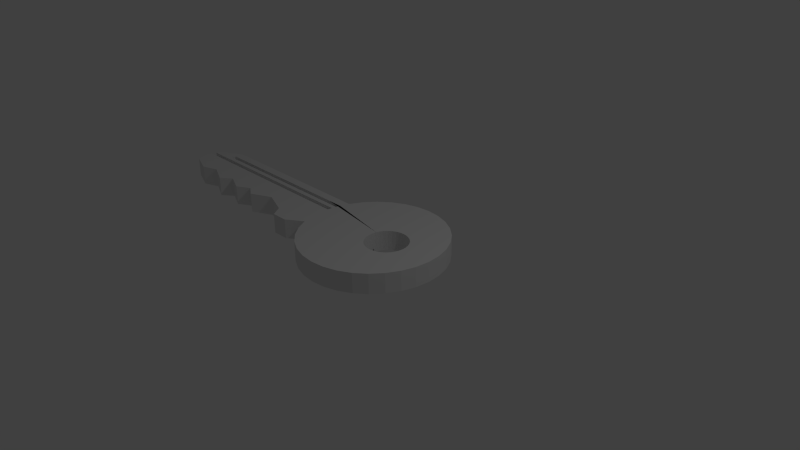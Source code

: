 # Source: key.blend  (saved by Blender 2.79.0; exported with 4.5.12 LTS)
import bpy
from mathutils import Matrix  # noqa: F401  (used for matrix-valued properties, if any)

bpy.ops.wm.read_factory_settings(use_empty=True)
scene = bpy.context.scene
scene.name = 'Scene'

# ---- collections
col_collection_1 = bpy.data.collections.new('Collection 1'); scene.collection.children.link(col_collection_1)

# ---- world
world_world = bpy.data.worlds.new('World'); scene.world = world_world
world_world.color = (0.05088, 0.05088, 0.05088)
world_world.use_sun_shadow = False
world_world.sun_shadow_jitter_overblur = 0.0
world_world.cycles.sampling_method = 'NONE'
world_world.cycles.sample_map_resolution = 256

# ---- cameras
cam_camera = bpy.data.cameras.new('Camera')
cam_camera.clip_end = 100.0
cam_camera.lens = 35.0
cam_camera.sensor_width = 32.0
cam_camera.sensor_height = 18.0
cam_camera.ortho_scale = 7.314
cam_camera.dof.focus_distance = 0.0
cam_camera.dof.aperture_fstop = 128.0

# ---- lights
light_lamp = bpy.data.lights.new('Lamp', 'POINT')
light_lamp.transmission_factor = 0.0
light_lamp.cutoff_distance = 30.0
light_lamp.energy = 100.0
light_lamp.shadow_buffer_clip_start = 1.001
light_lamp.shadow_soft_size = 0.1
light_lamp.shadow_maximum_resolution = 0.006
light_lamp.use_absolute_resolution = True
light_lamp.cycles.use_multiple_importance_sampling = False

# ---- meshes
me_circle = bpy.data.meshes.new('Circle')
me_circle.from_pydata([(0.0, 1.0, 0.0), (-0.1951, 0.9808, 0.0), (-0.3827, 0.9239, 0.0), (-0.5556, 0.8315, 0.0), (-0.7071, 0.7071, 0.0), (-0.8315, 0.5556, 0.0), (-0.9239, 0.3827, 0.0), (-0.9239, -0.3827, 0.0), (-0.8315, -0.5556, 0.0), (-0.7071, -0.7071, 0.0), (-0.5556, -0.8315, 0.0), (-0.3827, -0.9239, 0.0), (-0.1951, -0.9808, 0.0), (3.258e-07, -1.0, 0.0), (0.1951, -0.9808, 0.0), (0.3827, -0.9239, 0.0), (0.5556, -0.8315, 0.0), (0.7071, -0.7071, 0.0), (0.8315, -0.5556, 0.0), (0.9239, -0.3827, 0.0), (0.9808, -0.1951, 0.0), (1.0, 9.656e-07, 0.0), (0.9808, 0.1951, 0.0), (0.9239, 0.3827, 0.0), (0.8315, 0.5556, 0.0), (0.7071, 0.7071, 0.0), (0.5556, 0.8315, 0.0), (0.3827, 0.9239, 0.0), (0.1951, 0.9808, 0.0), (0.2537, 0.292, 0.0), (0.1968, 0.2864, 0.0), (0.142, 0.2698, 0.0), (0.09151, 0.2428, 0.0), (0.04727, 0.2065, 0.0), (0.01096, 0.1622, 0.0), (-0.01603, 0.1117, 0.0), (-0.03264, 0.05696, 0.0), (-0.03825, 2.238e-07, 0.0), (-0.03264, -0.05696, 0.0), (-0.01603, -0.1117, 0.0), (0.01096, -0.1622, 0.0), (0.04727, -0.2065, 0.0), (0.09151, -0.2428, 0.0), (0.142, -0.2698, 0.0), (0.1968, -0.2864, 0.0), (0.2537, -0.292, 0.0), (0.3107, -0.2864, 0.0), (0.3655, -0.2698, 0.0), (0.4159, -0.2428, 0.0), (0.4602, -0.2065, 0.0), (0.4965, -0.1622, 0.0), (0.5235, -0.1117, 0.0), (0.5401, -0.05696, 0.0), (0.5457, 4.837e-07, 0.0), (0.5401, 0.05696, 0.0), (0.5235, 0.1117, 0.0), (0.4965, 0.1622, 0.0), (0.4602, 0.2065, 0.0), (0.4159, 0.2428, 0.0), (0.3655, 0.2698, 0.0), (0.3107, 0.2864, 0.0), (-3.638, 0.3072, 0.0), (-3.814, 0.1951, 0.0), (-3.886, 7.55e-08, 0.0), (-3.818, -0.1951, 0.0), (-3.49, 0.3827, 0.0), (-1.157, -0.5376, 0.0), (-1.39, -0.5402, 0.0), (-1.493, -0.3827, 0.0), (-1.857, -0.2411, 0.0), (-2.161, -0.3827, 0.0), (-2.323, -0.2742, 0.0), (-2.519, -0.3827, 0.0), (-2.79, -0.26, 0.0), (-2.948, -0.3827, 0.0), (-3.256, -0.2411, 0.0), (-3.49, -0.3216, 0.0), (0.0, 1.0, 0.2772), (-0.1951, 0.9808, 0.2772), (-0.3827, 0.9239, 0.2772), (-0.5556, 0.8315, 0.2772), (-0.7071, 0.7071, 0.2772), (-0.8315, 0.5556, 0.2772), (-0.9239, 0.3827, 0.2772), (-0.9808, 0.1951, 0.2772), (-0.9239, -0.3827, 0.2772), (-0.8315, -0.5556, 0.2772), (-0.7071, -0.7071, 0.2772), (-0.5556, -0.8315, 0.2772), (-0.3827, -0.9239, 0.2772), (-0.1951, -0.9808, 0.2772), (3.258e-07, -1.0, 0.2772), (0.1951, -0.9808, 0.2772), (0.3827, -0.9239, 0.2772), (0.5556, -0.8315, 0.2772), (0.7071, -0.7071, 0.2772), (0.8315, -0.5556, 0.2772), (0.9239, -0.3827, 0.2772), (0.9808, -0.1951, 0.2772), (1.0, 9.656e-07, 0.2772), (0.9808, 0.1951, 0.2772), (0.9239, 0.3827, 0.2772), (0.8315, 0.5556, 0.2772), (0.7071, 0.7071, 0.2772), (0.5556, 0.8315, 0.2772), (0.3827, 0.9239, 0.2772), (0.1951, 0.9808, 0.2772), (0.2537, 0.292, 0.2772), (0.1968, 0.2864, 0.2772), (0.142, 0.2698, 0.2772), (0.09151, 0.2428, 0.2772), (0.04727, 0.2065, 0.2772), (0.01096, 0.1622, 0.2772), (-0.01603, 0.1117, 0.2772), (-0.03264, 0.05696, 0.2772), (-0.03825, 2.238e-07, 0.2772), (-0.03264, -0.05696, 0.2772), (-0.01603, -0.1117, 0.2772), (0.01096, -0.1622, 0.2772), (0.04727, -0.2065, 0.2772), (0.09151, -0.2428, 0.2772), (0.142, -0.2698, 0.2772), (0.1968, -0.2864, 0.2772), (0.2537, -0.292, 0.2772), (0.3107, -0.2864, 0.2772), (0.3655, -0.2698, 0.2772), (0.4159, -0.2428, 0.2772), (0.4602, -0.2065, 0.2772), (0.4965, -0.1622, 0.2772), (0.5235, -0.1117, 0.2772), (0.5401, -0.05696, 0.2772), (0.5457, 4.837e-07, 0.2772), (0.5401, 0.05696, 0.2772), (0.5235, 0.1117, 0.2772), (0.4965, 0.1622, 0.2772), (0.4602, 0.2065, 0.2772), (0.4159, 0.2428, 0.2772), (0.3655, 0.2698, 0.2772), (0.3107, 0.2864, 0.2772), (-3.638, 0.3072, 0.2772), (-3.814, 0.1951, 0.2772), (-3.886, 7.55e-08, 0.2772), (-3.818, -0.1951, 0.2772), (-3.494, 0.1951, 0.2772), (-3.49, 0.3827, 0.2772), (-1.157, -0.5376, 0.2772), (-1.39, -0.5402, 0.2772), (-1.493, -0.3827, 0.2772), (-1.857, -0.2411, 0.2772), (-2.161, -0.3827, 0.2772), (-2.323, -0.2742, 0.2772), (-2.519, -0.3827, 0.2772), (-2.79, -0.26, 0.2772), (-2.948, -0.3827, 0.2772), (-3.256, -0.2411, 0.2772), (-3.49, -0.3216, 0.2772), (-0.03638, 0.01899, 0.0), (-0.03451, 0.03797, 0.0), (-3.862, 0.06503, 0.0), (-3.838, 0.1301, 0.0), (-1.215, 0.1301, 0.0), (-0.9936, 0.06503, 0.2772), (-0.03638, 0.01899, 0.2772), (-0.03451, 0.03797, 0.2772), (-3.862, 0.06503, 0.2772), (-3.838, 0.1301, 0.2772), (-0.9872, 0.1301, 0.0), (-0.9872, 0.1301, 0.2772), (-0.9872, 0.1301, 0.0497), (-0.03638, 0.01899, 0.0497), (-0.03451, 0.03797, 0.0497), (-3.862, 0.06503, 0.0497), (-3.838, 0.1301, 0.0497), (-0.9936, 0.06503, 0.2275), (-0.9872, 0.1301, 0.2275), (-3.862, 0.06503, 0.2275), (-3.838, 0.1301, 0.2275), (-0.9618, 0.2576, 0.2772), (-0.0271, 0.07522, 0.2772), (-0.02156, 0.09348, 0.2772), (-1.192, 0.2576, 0.2772), (-3.493, 0.2576, 0.2772), (-0.9808, 0.1951, 0.2229), (-3.494, 0.1951, 0.2229), (-0.9618, 0.2576, 0.2229), (-3.493, 0.2576, 0.2229)], [], [(163, 170, 157), (172, 168, 170, 169, 171), (163, 114, 178, 177, 84, 143, 181, 180, 179, 113, 112, 111, 81, 82, 83, 144, 139, 140, 165, 167, 161, 162), (177, 178, 179, 180), (177, 184, 182, 84), (84, 182, 183, 143), (49, 127, 128, 50), (73, 152, 153, 74), (24, 102, 101, 23), (1, 78, 77, 0), (50, 128, 129, 51), (74, 153, 154, 75), (25, 103, 102, 24), (2, 79, 78, 1), (51, 129, 130, 52), (75, 154, 155, 76), (26, 104, 103, 25), (3, 80, 79, 2), (52, 130, 131, 53), (27, 105, 104, 26), (4, 81, 80, 3), (53, 131, 132, 54), (28, 106, 105, 27), (5, 82, 81, 4), (54, 132, 133, 55), (0, 77, 106, 28), (6, 83, 82, 5), (55, 133, 134, 56), (29, 107, 108, 30), (56, 134, 135, 57), (30, 108, 109, 31), (61, 139, 144, 65), (57, 135, 136, 58), (31, 109, 110, 32), (167, 165, 176, 174), (58, 136, 137, 59), (32, 110, 111, 33), (59, 137, 138, 60), (33, 111, 112, 34), (8, 86, 85, 7), (60, 138, 107, 29), (34, 112, 113, 35), (9, 87, 86, 8), (65, 144, 83, 6), (10, 88, 87, 9), (156, 162, 115, 37), (11, 89, 88, 10), (37, 115, 116, 38), (12, 90, 89, 11), (38, 116, 117, 39), (13, 91, 90, 12), (39, 117, 118, 40), (14, 92, 91, 13), (40, 118, 119, 41), (15, 93, 92, 14), (41, 119, 120, 42), (7, 85, 145, 66), (16, 94, 93, 15), (159, 165, 140, 62), (42, 120, 121, 43), (66, 145, 146, 67), (17, 95, 94, 16), (64, 142, 141, 63), (43, 121, 122, 44), (67, 146, 147, 68), (18, 96, 95, 17), (44, 122, 123, 45), (68, 147, 148, 69), (19, 97, 96, 18), (45, 123, 124, 46), (69, 148, 149, 70), (20, 98, 97, 19), (46, 124, 125, 47), (70, 149, 150, 71), (21, 99, 98, 20), (47, 125, 126, 48), (71, 150, 151, 72), (22, 100, 99, 21), (165, 159, 172, 176), (48, 126, 127, 49), (72, 151, 152, 73), (23, 101, 100, 22), (63, 141, 164, 158), (36, 114, 163, 157), (153, 152, 151, 150, 149, 148, 147, 146, 145, 85, 86, 87, 88, 89, 90, 91, 92, 93, 94, 95, 96, 97, 98, 99, 100, 101, 102, 103, 104, 105, 106, 77, 78, 79, 80, 81, 111, 110, 109, 108, 107, 138, 137, 136, 135, 134, 133, 132, 131, 130, 129, 128, 127, 126, 125, 124, 123, 122, 121, 120, 119, 118, 117, 116, 115, 162, 161, 164, 141, 142, 155, 154), (35, 113, 179, 178, 114, 36), (181, 185, 184, 177, 180), (171, 175, 176, 172), (64, 76, 155, 142), (175, 173, 174, 176), (157, 170, 168, 166), (160, 166, 168, 172, 159), (162, 169, 170, 163), (156, 158, 164, 161, 173, 175, 171, 169, 162), (62, 140, 139, 61), (167, 174, 173, 161), (183, 182, 184, 185), (157, 166, 160), (143, 183, 185, 181), (58, 59, 60, 29, 30, 31, 32, 33, 34, 35, 36, 157, 160, 159, 62, 61, 65, 6, 5, 4, 3, 2, 1, 0, 28, 27, 26, 25, 24, 23, 22, 21, 20, 19, 18, 17, 16, 15, 14, 13, 12, 11, 10, 9, 8, 7, 66, 67, 68, 69, 70, 71, 72, 73, 74, 75, 76, 64, 63, 158, 156, 37, 38, 39, 40, 41, 42, 43, 44, 45, 46, 47, 48, 49, 50, 51, 52, 53, 54, 55, 56, 57)])
_uv = me_circle.uv_layers.new(name='UVMap')
_uv.uv.foreach_set('vector', [0.8127, 0.7278, 0.856, 0.7278, 0.8654, 0.7278, 0.9773, 0.7278, 0.9708, 0.1825, 0.9861, 0.0, 0.9897, 0.000314, 0.9897, 0.7322, 0.5643, 0.721, 0.5607, 0.7207, 0.5571, 0.721, 0.5579, 0.5388, 0.5703, 0.5376, 0.664, 0.06606, 0.6523, 0.06401, 0.5665, 0.4957, 0.5534, 0.7214, 0.5498, 0.7217, 0.5394, 0.7249, 0.5298, 0.73, 0.4647, 0.5697, 0.4975, 0.5521, 0.5332, 0.5412, 0.6289, 0.05991, 0.6484, 0.03491, 0.6759, 0.006087, 0.6889, 0.004058, 0.5826, 0.5389, 0.595, 0.5401, 0.5679, 0.7214, 0.92, 0.6279, 0.9268, 0.4459, 0.9232, 0.4454, 0.9268, 0.6714, 0.4005, 0.9202, 0.4108, 0.9202, 0.4108, 0.9321, 0.4005, 0.9321, 0.9897, 0.0, 1.0, 1.14e-08, 1.0, 0.48, 0.9897, 0.48, 0.05267, 0.9992, 1.699e-08, 0.9992, 0.0, 0.991, 0.05267, 0.991, 0.9708, 0.1969, 0.9181, 0.1969, 0.9181, 0.1671, 0.9708, 0.1671, 0.9181, 0.796, 0.8654, 0.796, 0.8654, 0.7632, 0.9181, 0.7632, 0.7601, 0.8309, 0.8127, 0.8309, 0.8127, 0.8684, 0.7601, 0.8684, 0.05267, 0.991, 0.0, 0.991, 0.0, 0.9815, 0.05267, 0.9815, 0.9708, 0.1671, 0.9181, 0.1671, 0.9181, 0.1076, 0.9708, 0.1076, 0.9181, 0.8246, 0.8654, 0.8246, 0.8654, 0.796, 0.9181, 0.796, 0.7601, 0.7944, 0.8127, 0.7944, 0.8127, 0.8309, 0.7601, 0.8309, 0.05267, 0.9815, 0.0, 0.9815, 0.0, 0.9711, 0.05267, 0.9711, 0.9708, 0.1076, 0.9181, 0.1076, 0.9181, 0.0632, 0.9708, 0.0632, 0.7601, 0.9725, 0.8127, 0.9725, 0.8127, 1.0, 0.7601, 1.0, 0.7601, 0.7603, 0.8127, 0.7603, 0.8127, 0.7944, 0.7601, 0.7944, 0.05267, 0.9711, 0.0, 0.9711, 0.0, 0.9602, 0.05267, 0.9602, 0.7601, 0.9406, 0.8127, 0.9406, 0.8127, 0.9725, 0.7601, 0.9725, 0.7601, 0.7299, 0.8127, 0.7299, 0.8127, 0.7603, 0.7601, 0.7603, 0.05267, 0.9602, 0.0, 0.9602, 0.0, 0.9493, 0.05267, 0.9493, 0.7601, 0.9054, 0.8127, 0.9054, 0.8127, 0.9406, 0.7601, 0.9406, 0.2107, 0.9484, 0.158, 0.9484, 0.158, 0.9202, 0.2107, 0.9202, 0.05267, 0.9493, 0.0, 0.9493, 0.0, 0.9387, 0.05267, 0.9387, 0.7601, 0.8684, 0.8127, 0.8684, 0.8127, 0.9054, 0.7601, 0.9054, 0.2107, 0.9809, 0.158, 0.9809, 0.158, 0.9484, 0.2107, 0.9484, 0.05267, 0.9387, 0.0, 0.9387, 0.0, 0.9289, 0.05267, 0.9289, 0.9181, 0.9526, 0.8654, 0.9526, 0.8654, 0.9417, 0.9181, 0.9417, 0.05267, 0.9289, 0.0, 0.9289, 1.133e-08, 0.9202, 0.05267, 0.9202, 0.9181, 0.9417, 0.8654, 0.9417, 0.8654, 0.9313, 0.9181, 0.9313, 0.8654, 0.03494, 0.9181, 0.03494, 0.9181, 0.06414, 0.8654, 0.06414, 0.9181, 0.9923, 0.8654, 0.9923, 0.8654, 0.9838, 0.9181, 0.9838, 0.9181, 0.9313, 0.8654, 0.9313, 0.8654, 0.9217, 0.9181, 0.9217, 0.9465, 0.4454, 0.9465, 0.9907, 0.9371, 0.9907, 0.9371, 0.4454, 0.9181, 0.9838, 0.8654, 0.9838, 0.8654, 0.974, 0.9181, 0.974, 0.9181, 0.9217, 0.8654, 0.9217, 0.8654, 0.9134, 0.9181, 0.9134, 0.9181, 0.974, 0.8654, 0.974, 0.8654, 0.9635, 0.9181, 0.9635, 0.3029, 0.9733, 0.3029, 0.9202, 0.3115, 0.9202, 0.3115, 0.9733, 0.1053, 0.95, 0.158, 0.95, 0.158, 0.9836, 0.1053, 0.9836, 0.9181, 0.9635, 0.8654, 0.9635, 0.8654, 0.9526, 0.9181, 0.9526, 0.3115, 0.9733, 0.3115, 0.9202, 0.3211, 0.9202, 0.3211, 0.9733, 0.1053, 0.9202, 0.158, 0.9202, 0.158, 0.95, 0.1053, 0.95, 0.8654, 0.06414, 0.9181, 0.06414, 0.9181, 0.5541, 0.8654, 0.5541, 0.8654, 0.7572, 0.8127, 0.7572, 0.8127, 0.7278, 0.8654, 0.7278, 0.2603, 0.9733, 0.2603, 0.9202, 0.264, 0.9202, 0.264, 0.9733, 0.8654, 0.7906, 0.8127, 0.7906, 0.8127, 0.7572, 0.8654, 0.7572, 0.264, 0.9733, 0.264, 0.9202, 0.2748, 0.9202, 0.2748, 0.9733, 0.8654, 0.8267, 0.8127, 0.8267, 0.8127, 0.7906, 0.8654, 0.7906, 0.2748, 0.9733, 0.2748, 0.9202, 0.2851, 0.9202, 0.2851, 0.9733, 0.8654, 0.8641, 0.8127, 0.8641, 0.8127, 0.8267, 0.8654, 0.8267, 0.2851, 0.9733, 0.2851, 0.9202, 0.2946, 0.9202, 0.2946, 0.9733, 0.8654, 0.9013, 0.8127, 0.9013, 0.8127, 0.8641, 0.8654, 0.8641, 0.2946, 0.9733, 0.2946, 0.9202, 0.3029, 0.9202, 0.3029, 0.9733, 0.8654, 0.937, 0.8127, 0.937, 0.8127, 0.9013, 0.8654, 0.9013, 0.1053, 0.9991, 0.05267, 0.9991, 0.05267, 0.9911, 0.1053, 0.9911, 0.9181, 0.9134, 0.8654, 0.9134, 0.8654, 0.8692, 0.9181, 0.8692, 0.8654, 0.9698, 0.8127, 0.9698, 0.8127, 0.937, 0.8654, 0.937, 0.3779, 0.9202, 0.3779, 0.9733, 0.3657, 0.9733, 0.3657, 0.9202, 0.1053, 0.9911, 0.05267, 0.9911, 0.05267, 0.9817, 0.1053, 0.9817, 0.9181, 0.8692, 0.8654, 0.8692, 0.8654, 0.8246, 0.9181, 0.8246, 0.8654, 0.9984, 0.8127, 0.9984, 0.8127, 0.9698, 0.8654, 0.9698, 0.2107, 0.9733, 0.2107, 0.9202, 0.2481, 0.9202, 0.2481, 0.9733, 0.1053, 0.9817, 0.05267, 0.9817, 0.05267, 0.9715, 0.1053, 0.9715, 0.3657, 0.9202, 0.3657, 0.9733, 0.3352, 0.9733, 0.3352, 0.9202, 0.9181, 0.5835, 0.8654, 0.5835, 0.8654, 0.5541, 0.9181, 0.5541, 0.1053, 0.9715, 0.05267, 0.9715, 0.05267, 0.9607, 0.1053, 0.9607, 0.9708, 0.4454, 0.9181, 0.4454, 0.9181, 0.3753, 0.9708, 0.3753, 0.9181, 0.6168, 0.8654, 0.6168, 0.8654, 0.5835, 0.9181, 0.5835, 0.1053, 0.9607, 0.05267, 0.9607, 0.05267, 0.9497, 0.1053, 0.9497, 0.9708, 0.3753, 0.9181, 0.3753, 0.9181, 0.3176, 0.9708, 0.3176, 0.9181, 0.6529, 0.8654, 0.6529, 0.8654, 0.6168, 0.9181, 0.6168, 0.1053, 0.9497, 0.05267, 0.9497, 0.05267, 0.9391, 0.1053, 0.9391, 0.9708, 0.3176, 0.9181, 0.3176, 0.9181, 0.2861, 0.9708, 0.2861, 0.9181, 0.6902, 0.8654, 0.6902, 0.8654, 0.6529, 0.9181, 0.6529, 0.1053, 0.9391, 0.05267, 0.9391, 0.05267, 0.9291, 0.1053, 0.9291, 0.9708, 0.2861, 0.9181, 0.2861, 0.9181, 0.2491, 0.9708, 0.2491, 0.9181, 0.7275, 0.8654, 0.7275, 0.8654, 0.6902, 0.9181, 0.6902, 0.0, 0.0, 0.0, 0.0, 0.0, 0.0, 0.0, 0.0, 0.1053, 0.9291, 0.05267, 0.9291, 0.05267, 0.9202, 0.1053, 0.9202, 0.9708, 0.2491, 0.9181, 0.2491, 0.9181, 0.1969, 0.9708, 0.1969, 0.9181, 0.7632, 0.8654, 0.7632, 0.8654, 0.7275, 0.9181, 0.7275, 0.2481, 0.9733, 0.2481, 0.9202, 0.2603, 0.9202, 0.2603, 0.9733, 0.3316, 0.9733, 0.3316, 0.9202, 0.3352, 0.9202, 0.3352, 0.9733, 0.7513, 0.1903, 0.7225, 0.2153, 0.7353, 0.2707, 0.7078, 0.3034, 0.7219, 0.3379, 0.6842, 0.3896, 0.697, 0.4632, 0.7226, 0.4884, 0.7134, 0.532, 0.6758, 0.57, 0.7046, 0.5938, 0.7282, 0.6228, 0.7457, 0.6559, 0.7565, 0.6918, 0.7601, 0.7291, 0.7564, 0.7665, 0.7455, 0.8023, 0.7279, 0.8354, 0.7043, 0.8644, 0.6754, 0.8881, 0.6426, 0.9058, 0.6069, 0.9166, 0.5698, 0.9202, 0.5328, 0.9165, 0.4971, 0.9056, 0.4643, 0.8879, 0.4355, 0.8641, 0.4119, 0.835, 0.3944, 0.8019, 0.3836, 0.766, 0.38, 0.7287, 0.3837, 0.6914, 0.3946, 0.6555, 0.4122, 0.6225, 0.4358, 0.5935, 0.4647, 0.5697, 0.5298, 0.73, 0.5214, 0.737, 0.5145, 0.7454, 0.5094, 0.7551, 0.5062, 0.7656, 0.5051, 0.7765, 0.5062, 0.7874, 0.5093, 0.7978, 0.5144, 0.8075, 0.5213, 0.816, 0.5297, 0.8229, 0.5393, 0.8281, 0.5497, 0.8313, 0.5605, 0.8324, 0.5714, 0.8313, 0.5818, 0.8282, 0.5914, 0.823, 0.5998, 0.8161, 0.6067, 0.8076, 0.6118, 0.798, 0.615, 0.7875, 0.6161, 0.7766, 0.615, 0.7657, 0.6119, 0.7552, 0.6068, 0.7455, 0.5999, 0.7371, 0.5915, 0.7301, 0.5819, 0.7249, 0.5715, 0.7217, 0.5679, 0.7214, 0.595, 0.5401, 0.7019, 0.002029, 0.7149, 0.0, 0.7487, 0.02002, 0.7601, 0.08634, 0.7364, 0.1271, 0.3211, 0.9733, 0.3211, 0.9202, 0.3246, 0.9202, 0.3281, 0.9202, 0.3316, 0.9202, 0.3316, 0.9733, 0.9371, 0.9295, 0.9268, 0.9295, 0.9268, 0.4454, 0.9371, 0.4454, 0.9371, 0.4894, 0.3902, 0.9202, 0.3902, 0.9542, 0.3779, 0.9542, 0.3779, 0.9202, 0.9708, 4.561e-08, 0.9708, 0.0632, 0.9181, 0.0632, 0.9181, 0.0, 0.9584, 0.9953, 0.9584, 0.4466, 0.9708, 0.4454, 0.9708, 0.9908, 0.8654, 0.7278, 0.856, 0.7278, 0.856, 0.5453, 0.8654, 0.5453, 0.8654, 0.5017, 0.8654, 0.5453, 0.856, 0.5453, 0.856, 0.0, 0.8654, 4.561e-08, 0.92, 0.9415, 0.92, 0.898, 0.9236, 0.898, 0.9236, 0.9415, 0.8127, 0.0, 0.8127, 0.7299, 0.7601, 0.7299, 0.7601, 0.1822, 0.7695, 0.1822, 0.7695, 0.7299, 0.8033, 0.7299, 0.8033, 1.853e-08, 0.7601, 6.414e-09, 0.8654, 0.0, 0.9181, 0.0, 0.9181, 0.03494, 0.8654, 0.03494, 0.4108, 0.9202, 0.4202, 0.9202, 0.4202, 0.9326, 0.4108, 0.9326, 0.9465, 0.9299, 0.9465, 0.449, 0.9584, 0.4454, 0.9584, 0.9296, 0.9234, 0.898, 0.92, 0.7149, 0.9234, 0.6714, 0.3902, 0.9202, 0.4005, 0.9202, 0.4005, 0.9322, 0.3902, 0.9322, 0.1293, 0.1224, 0.1261, 0.1329, 0.1251, 0.1438, 0.1262, 0.1547, 0.1293, 0.1651, 0.1345, 0.1748, 0.1414, 0.1833, 0.1498, 0.1902, 0.1594, 0.1953, 0.1698, 0.1985, 0.1806, 0.1996, 0.1842, 0.1992, 0.2111, 0.4242, 0.3089, 0.9162, 0.2959, 0.9142, 0.2684, 0.8853, 0.2488, 0.8603, 0.1532, 0.379, 0.1175, 0.3681, 0.08463, 0.3505, 0.05581, 0.3267, 0.03214, 0.2978, 0.01455, 0.2647, 0.003693, 0.2288, 0.0, 0.1915, 0.003609, 0.1542, 0.01438, 0.1183, 0.0319, 0.0852, 0.0555, 0.05619, 0.08427, 0.03236, 0.1171, 0.01465, 0.1527, 0.003718, 0.1898, 0.0, 0.2269, 0.003634, 0.2625, 0.01448, 0.2954, 0.03212, 0.3242, 0.05588, 0.3479, 0.08485, 0.3655, 0.1179, 0.3763, 0.1538, 0.38, 0.1911, 0.3764, 0.2284, 0.3657, 0.2643, 0.3481, 0.2974, 0.3245, 0.3264, 0.2958, 0.3503, 0.3333, 0.3882, 0.3425, 0.4319, 0.317, 0.457, 0.3042, 0.5306, 0.3419, 0.5823, 0.3277, 0.6169, 0.3552, 0.6495, 0.3425, 0.7049, 0.3712, 0.7299, 0.3564, 0.7932, 0.38, 0.8339, 0.3687, 0.9002, 0.3349, 0.9202, 0.3219, 0.9182, 0.1878, 0.1988, 0.1914, 0.1985, 0.2018, 0.1953, 0.2114, 0.1901, 0.2198, 0.1832, 0.2267, 0.1747, 0.2318, 0.165, 0.235, 0.1546, 0.236, 0.1437, 0.235, 0.1328, 0.2318, 0.1223, 0.2267, 0.1126, 0.2197, 0.1042, 0.2113, 0.09723, 0.2017, 0.09208, 0.1913, 0.08892, 0.1805, 0.08786, 0.1697, 0.08894, 0.1593, 0.09213, 0.1497, 0.0973, 0.1413, 0.1043, 0.1344, 0.1127])
me_circle.use_remesh_preserve_volume = False
me_circle.use_remesh_preserve_attributes = False
me_circle.use_mirror_vertex_groups = False
me_circle.update()

# ---- objects
ob_circle = bpy.data.objects.new('Circle', me_circle)
ob_lamp = bpy.data.objects.new('Lamp', light_lamp)
ob_camera = bpy.data.objects.new('Camera', cam_camera)

# ---- transforms, parenting, visibility, modifiers, constraints
ob_circle.location = (0.0, 0.0, 0.0)
ob_circle.lineart.crease_threshold = 0.0
ob_lamp.location = (4.076, 1.005, 5.904)
ob_lamp.rotation_euler = (0.6503, 0.05522, 1.866)
ob_lamp.lock_rotations_4d = False
ob_lamp.empty_display_type = 'ARROWS'
ob_lamp.color = (0.0, 0.0, 0.0, 0.0)
ob_lamp.lineart.crease_threshold = 0.0
ob_camera.location = (7.481, -6.508, 5.344)
ob_camera.rotation_euler = (1.109, 0.01082, 0.8149)
ob_camera.lock_rotations_4d = False
ob_camera.empty_display_type = 'ARROWS'
ob_camera.color = (0.0, 0.0, 0.0, 0.0)
ob_camera.display_type = 'WIRE'
ob_camera.lineart.crease_threshold = 0.0

# ---- collection membership
col_collection_1.objects.link(ob_circle)
col_collection_1.objects.link(ob_lamp)
col_collection_1.objects.link(ob_camera)

# ---- scene / render settings (as saved in the file)
scene.camera = ob_camera
scene.frame_start = 1; scene.frame_end = 250; scene.frame_set(1)
scene.render.engine = 'BLENDER_EEVEE_NEXT'
scene.render.resolution_percentage = 50
scene.render.dither_intensity = 0.0
scene.cycles.use_denoising = False
scene.cycles.samples = 10
scene.cycles.sampling_pattern = 'TABULATED_SOBOL'
scene.cycles.light_sampling_threshold = 0.0
scene.cycles.use_adaptive_sampling = False
scene.cycles.use_light_tree = False
scene.cycles.blur_glossy = 0.0
scene.cycles.pixel_filter_type = 'GAUSSIAN'
scene.cycles.sample_clamp_indirect = 0.0
scene.view_settings.view_transform = 'Standard'
bpy.context.view_layer.update()
